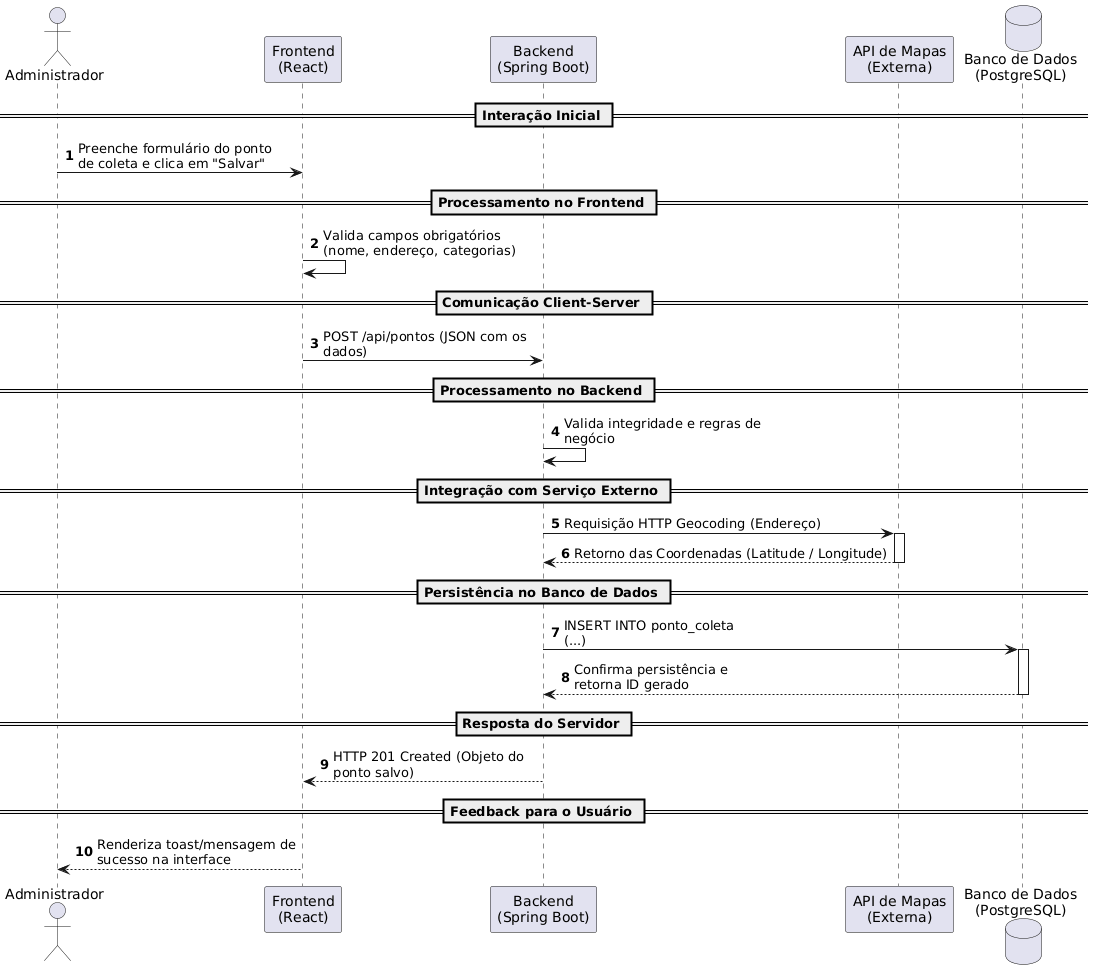

The diagram above was rendered by PlantUML. Its source (embedded in the PNG):
@startuml
autonumber

actor Administrador
participant "Frontend\n(React)" as Front
participant "Backend\n(Spring Boot)" as Back
participant "API de Mapas\n(Externa)" as Map
database "Banco de Dados\n(PostgreSQL)" as DB

== Interação Inicial ==
Administrador -> Front : Preenche formulário do ponto\nde coleta e clica em "Salvar"

== Processamento no Frontend ==
Front -> Front : Valida campos obrigatórios\n(nome, endereço, categorias)

== Comunicação Client-Server ==
Front -> Back : POST /api/pontos (JSON com os\ndados)

== Processamento no Backend ==
Back -> Back : Valida integridade e regras de\nnegócio

== Integração com Serviço Externo ==
Back -> Map : Requisição HTTP Geocoding (Endereço)
activate Map
Map --> Back : Retorno das Coordenadas (Latitude / Longitude)
deactivate Map

== Persistência no Banco de Dados ==
Back -> DB : INSERT INTO ponto_coleta\n(...)
activate DB
DB --> Back : Confirma persistência e\nretorna ID gerado
deactivate DB

== Resposta do Servidor ==
Back --> Front : HTTP 201 Created (Objeto do\nponto salvo)

== Feedback para o Usuário ==
Front --> Administrador : Renderiza toast/mensagem de\nsucesso na interface
@enduml